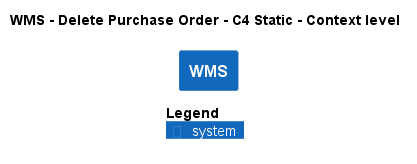

The diagram above was rendered by PlantUML. Its source (embedded in the PNG):
@startuml
!pragma layout smetana
!include ..\..\..\..\..\.c4s\C4_Context.puml

AddElementTag("c4interflow:lifecycle:new", $bgColor=green, $fontColor=#ffffff, $borderColor=green, $shadowing="False")
AddElementTag("c4interflow:lifecycle:changed", $bgColor=orange, $fontColor=#ffffff, $borderColor=orange, $shadowing="False")
AddElementTag("c4interflow:lifecycle:removed", $bgColor=red, $fontColor=#ffffff, $borderColor=red, $shadowing="False")

AddRelTag("c4interflow:lifecycle:new", $textColor=green, $lineColor=green)
AddRelTag("c4interflow:lifecycle:changed", $textColor=orange, $lineColor=orange)
AddRelTag("c4interflow:lifecycle:removed", $textColor=red, $lineColor=red)

SHOW_PERSON_PORTRAIT()
LAYOUT_TOP_DOWN()

skinparam linetype polyline

title WMS - Delete Purchase Order - C4 Static - Context level

System(ECommercePlatform.SoftwareSystems.WMS, "WMS", "")



SHOW_LEGEND()
@enduml